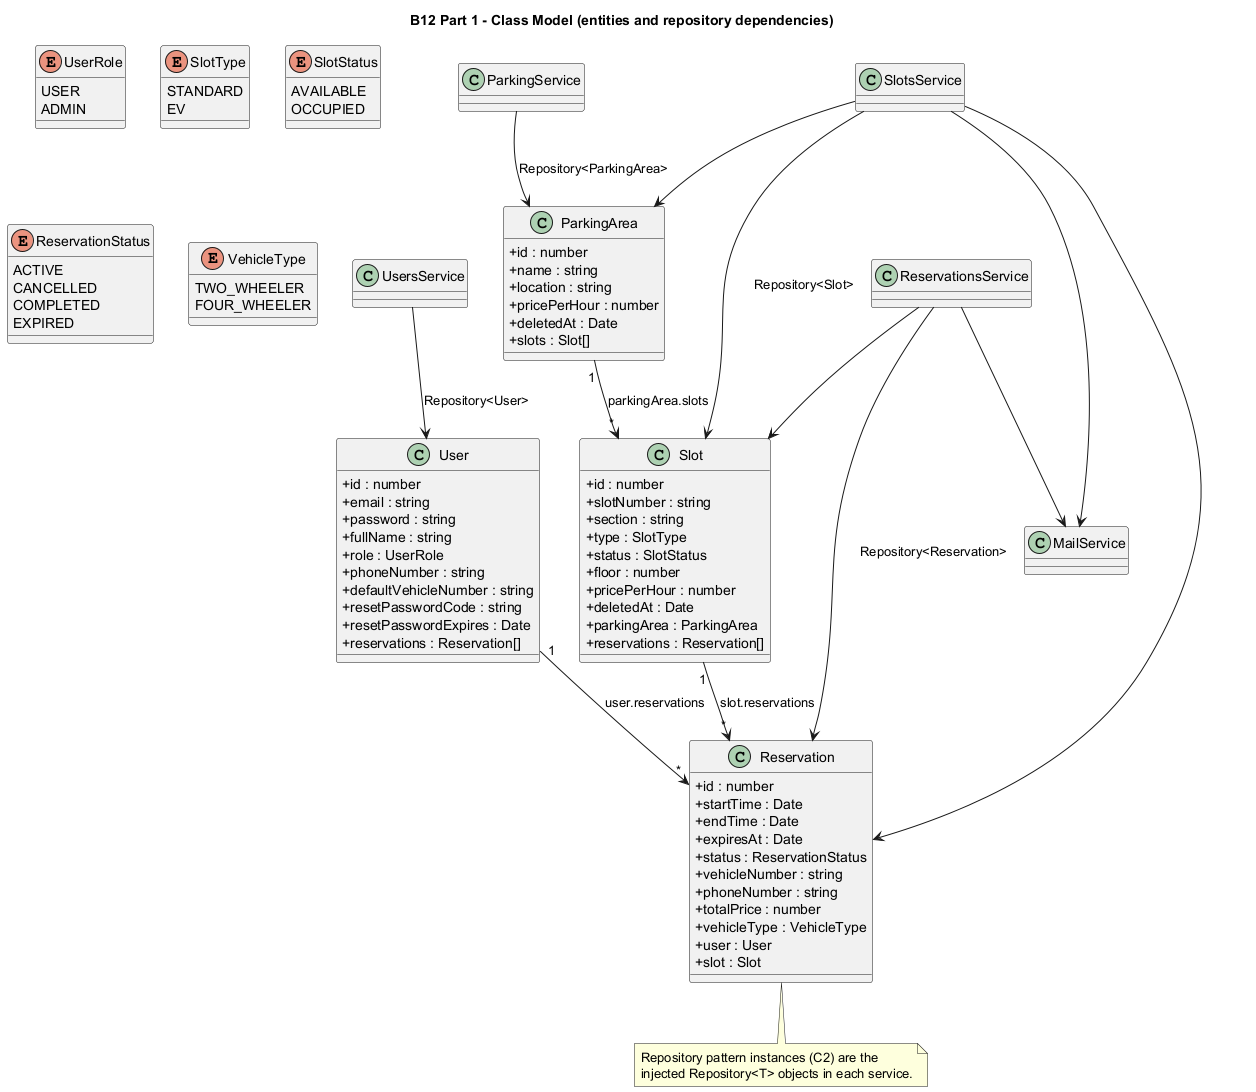

The diagram above was rendered by PlantUML. Its source (embedded in the PNG):
@startuml
' B12 Part 1 - Entity / class model
' Derived from the four TypeORM entities and service->repository dependencies.
' Baseline commit: 940daeeab52d5a0b101ce0e76813bcfac88e01a1
title B12 Part 1 - Class Model (entities and repository dependencies)

skinparam classAttributeIconSize 0

class User {
  +id : number
  +email : string
  +password : string
  +fullName : string
  +role : UserRole
  +phoneNumber : string
  +defaultVehicleNumber : string
  +resetPasswordCode : string
  +resetPasswordExpires : Date
  +reservations : Reservation[]
}

enum UserRole {
  USER
  ADMIN
}

class ParkingArea {
  +id : number
  +name : string
  +location : string
  +pricePerHour : number
  +deletedAt : Date
  +slots : Slot[]
}

class Slot {
  +id : number
  +slotNumber : string
  +section : string
  +type : SlotType
  +status : SlotStatus
  +floor : number
  +pricePerHour : number
  +deletedAt : Date
  +parkingArea : ParkingArea
  +reservations : Reservation[]
}

enum SlotType {
  STANDARD
  EV
}

enum SlotStatus {
  AVAILABLE
  OCCUPIED
}

class Reservation {
  +id : number
  +startTime : Date
  +endTime : Date
  +expiresAt : Date
  +status : ReservationStatus
  +vehicleNumber : string
  +phoneNumber : string
  +totalPrice : number
  +vehicleType : VehicleType
  +user : User
  +slot : Slot
}

enum ReservationStatus {
  ACTIVE
  CANCELLED
  COMPLETED
  EXPIRED
}

enum VehicleType {
  TWO_WHEELER
  FOUR_WHEELER
}

User "1" --> "*" Reservation : user.reservations
ParkingArea "1" --> "*" Slot : parkingArea.slots
Slot "1" --> "*" Reservation : slot.reservations

class UsersService
class ParkingService
class SlotsService
class ReservationsService
class MailService

UsersService --> User : Repository<User>
ParkingService --> ParkingArea : Repository<ParkingArea>
SlotsService --> Slot : Repository<Slot>
SlotsService --> ParkingArea
SlotsService --> Reservation
ReservationsService --> Reservation : Repository<Reservation>
ReservationsService --> Slot
ReservationsService --> MailService
SlotsService --> MailService

note bottom of Reservation
  Repository pattern instances (C2) are the
  injected Repository<T> objects in each service.
end note

@enduml